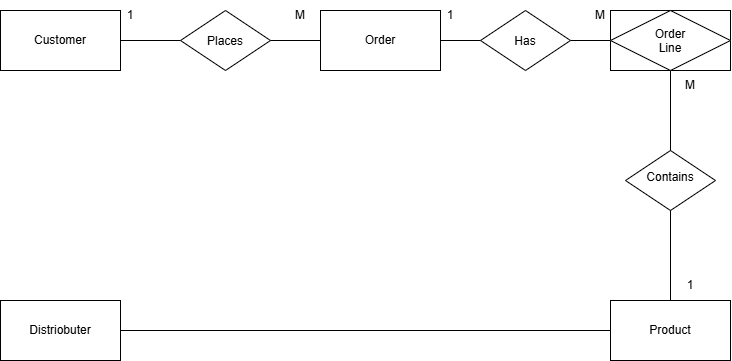

The diagram above was exported from draw.io. Its source (the exported page's mxGraphModel, read from the mxfile embedded in the PNG):
<mxGraphModel dx="1414" dy="785" grid="1" gridSize="10" guides="1" tooltips="1" connect="1" arrows="1" fold="1" page="1" pageScale="1" pageWidth="827" pageHeight="1169" math="0" shadow="0">
  <root>
    <mxCell id="0" />
    <mxCell id="1" parent="0" />
    <mxCell id="l0OnDWvHxnkX3j1I3bOX-10" parent="1" style="rounded=0;whiteSpace=wrap;html=1;" value="Order" vertex="1">
      <mxGeometry height="60" width="120" x="370" y="400" as="geometry" />
    </mxCell>
    <mxCell id="l0OnDWvHxnkX3j1I3bOX-11" parent="1" style="rounded=0;whiteSpace=wrap;html=1;" value="Customer" vertex="1">
      <mxGeometry height="60" width="120" x="50" y="400" as="geometry" />
    </mxCell>
    <mxCell id="l0OnDWvHxnkX3j1I3bOX-13" parent="1" style="rounded=0;whiteSpace=wrap;html=1;" value="Order Line" vertex="1">
      <mxGeometry height="60" width="120" x="660" y="400" as="geometry" />
    </mxCell>
    <mxCell id="l0OnDWvHxnkX3j1I3bOX-14" parent="1" style="rhombus;whiteSpace=wrap;html=1;shapeInside=1;" value="Places" vertex="1">
      <mxGeometry height="60" width="90" x="230" y="400" as="geometry" />
    </mxCell>
    <mxCell id="l0OnDWvHxnkX3j1I3bOX-15" parent="1" style="rhombus;whiteSpace=wrap;html=1;shapeInside=1;" value="Has" vertex="1">
      <mxGeometry height="60" width="90" x="530" y="400" as="geometry" />
    </mxCell>
    <mxCell id="l0OnDWvHxnkX3j1I3bOX-16" parent="1" style="rhombus;whiteSpace=wrap;html=1;shapeInside=1;" value="Contains" vertex="1">
      <mxGeometry height="60" width="90" x="675" y="540" as="geometry" />
    </mxCell>
    <mxCell id="l0OnDWvHxnkX3j1I3bOX-17" parent="1" style="rounded=0;whiteSpace=wrap;html=1;" value="Distriobuter" vertex="1">
      <mxGeometry height="60" width="120" x="50" y="690" as="geometry" />
    </mxCell>
    <mxCell id="l0OnDWvHxnkX3j1I3bOX-18" parent="1" style="rounded=0;whiteSpace=wrap;html=1;" value="Product" vertex="1">
      <mxGeometry height="60" width="120" x="660" y="690" as="geometry" />
    </mxCell>
    <mxCell id="l0OnDWvHxnkX3j1I3bOX-19" edge="1" parent="1" source="l0OnDWvHxnkX3j1I3bOX-17" style="endArrow=none;html=1;rounded=0;exitX=1;exitY=0.5;exitDx=0;exitDy=0;entryX=0;entryY=0.5;entryDx=0;entryDy=0;" target="l0OnDWvHxnkX3j1I3bOX-18" value="">
      <mxGeometry height="50" relative="1" width="50" as="geometry">
        <mxPoint x="460" y="680" as="sourcePoint" />
        <mxPoint x="510" y="630" as="targetPoint" />
      </mxGeometry>
    </mxCell>
    <mxCell id="l0OnDWvHxnkX3j1I3bOX-23" parent="1" style="text;html=1;whiteSpace=wrap;strokeColor=none;fillColor=none;align=center;verticalAlign=middle;rounded=0;" value="1" vertex="1">
      <mxGeometry height="30" width="60" x="150" y="390" as="geometry" />
    </mxCell>
    <mxCell id="l0OnDWvHxnkX3j1I3bOX-24" parent="1" style="text;html=1;whiteSpace=wrap;strokeColor=none;fillColor=none;align=center;verticalAlign=middle;rounded=0;" value="M" vertex="1">
      <mxGeometry height="30" width="60" x="320" y="390" as="geometry" />
    </mxCell>
    <mxCell id="l0OnDWvHxnkX3j1I3bOX-25" parent="1" style="text;html=1;whiteSpace=wrap;strokeColor=none;fillColor=none;align=center;verticalAlign=middle;rounded=0;" value="1" vertex="1">
      <mxGeometry height="30" width="60" x="470" y="390" as="geometry" />
    </mxCell>
    <mxCell id="l0OnDWvHxnkX3j1I3bOX-26" parent="1" style="text;html=1;whiteSpace=wrap;strokeColor=none;fillColor=none;align=center;verticalAlign=middle;rounded=0;" value="M" vertex="1">
      <mxGeometry height="30" width="60" x="620" y="390" as="geometry" />
    </mxCell>
    <mxCell id="l0OnDWvHxnkX3j1I3bOX-27" parent="1" style="text;html=1;whiteSpace=wrap;strokeColor=none;fillColor=none;align=center;verticalAlign=middle;rounded=0;" value="M" vertex="1">
      <mxGeometry height="30" width="60" x="710" y="460" as="geometry" />
    </mxCell>
    <mxCell id="l0OnDWvHxnkX3j1I3bOX-28" parent="1" style="text;html=1;whiteSpace=wrap;strokeColor=none;fillColor=none;align=center;verticalAlign=middle;rounded=0;" value="1" vertex="1">
      <mxGeometry height="30" width="60" x="710" y="660" as="geometry" />
    </mxCell>
    <mxCell id="l0OnDWvHxnkX3j1I3bOX-30" edge="1" parent="1" source="l0OnDWvHxnkX3j1I3bOX-16" style="endArrow=none;html=1;rounded=0;entryX=0.5;entryY=1;entryDx=0;entryDy=0;exitX=0.5;exitY=0;exitDx=0;exitDy=0;" target="l0OnDWvHxnkX3j1I3bOX-13" value="">
      <mxGeometry height="50" relative="1" width="50" as="geometry">
        <mxPoint x="460" y="680" as="sourcePoint" />
        <mxPoint x="510" y="630" as="targetPoint" />
      </mxGeometry>
    </mxCell>
    <mxCell id="l0OnDWvHxnkX3j1I3bOX-31" edge="1" parent="1" source="l0OnDWvHxnkX3j1I3bOX-18" style="endArrow=none;html=1;rounded=0;entryX=0.5;entryY=1;entryDx=0;entryDy=0;" target="l0OnDWvHxnkX3j1I3bOX-16" value="">
      <mxGeometry height="50" relative="1" width="50" as="geometry">
        <mxPoint x="460" y="680" as="sourcePoint" />
        <mxPoint x="510" y="630" as="targetPoint" />
      </mxGeometry>
    </mxCell>
    <mxCell id="l0OnDWvHxnkX3j1I3bOX-32" edge="1" parent="1" source="l0OnDWvHxnkX3j1I3bOX-11" style="endArrow=none;html=1;rounded=0;exitX=1;exitY=0.5;exitDx=0;exitDy=0;entryX=0;entryY=0.5;entryDx=0;entryDy=0;" target="l0OnDWvHxnkX3j1I3bOX-14" value="">
      <mxGeometry height="50" relative="1" width="50" as="geometry">
        <mxPoint x="460" y="680" as="sourcePoint" />
        <mxPoint x="510" y="630" as="targetPoint" />
      </mxGeometry>
    </mxCell>
    <mxCell id="l0OnDWvHxnkX3j1I3bOX-33" edge="1" parent="1" source="l0OnDWvHxnkX3j1I3bOX-14" style="endArrow=none;html=1;rounded=0;exitX=1;exitY=0.5;exitDx=0;exitDy=0;entryX=0;entryY=0.5;entryDx=0;entryDy=0;" target="l0OnDWvHxnkX3j1I3bOX-10" value="">
      <mxGeometry height="50" relative="1" width="50" as="geometry">
        <mxPoint x="460" y="680" as="sourcePoint" />
        <mxPoint x="510" y="630" as="targetPoint" />
      </mxGeometry>
    </mxCell>
    <mxCell id="l0OnDWvHxnkX3j1I3bOX-34" edge="1" parent="1" source="l0OnDWvHxnkX3j1I3bOX-10" style="endArrow=none;html=1;rounded=0;exitX=1;exitY=0.5;exitDx=0;exitDy=0;entryX=0;entryY=0.5;entryDx=0;entryDy=0;" target="l0OnDWvHxnkX3j1I3bOX-15" value="">
      <mxGeometry height="50" relative="1" width="50" as="geometry">
        <mxPoint x="460" y="680" as="sourcePoint" />
        <mxPoint x="510" y="630" as="targetPoint" />
      </mxGeometry>
    </mxCell>
    <mxCell id="l0OnDWvHxnkX3j1I3bOX-35" edge="1" parent="1" source="l0OnDWvHxnkX3j1I3bOX-13" style="endArrow=none;html=1;rounded=0;entryX=1;entryY=0.5;entryDx=0;entryDy=0;" target="l0OnDWvHxnkX3j1I3bOX-15" value="">
      <mxGeometry height="50" relative="1" width="50" as="geometry">
        <mxPoint x="460" y="680" as="sourcePoint" />
        <mxPoint x="510" y="630" as="targetPoint" />
      </mxGeometry>
    </mxCell>
    <mxCell id="l0OnDWvHxnkX3j1I3bOX-36" parent="1" style="rhombus;whiteSpace=wrap;html=1;shapeInside=1;" value="Order Line" vertex="1">
      <mxGeometry height="60" width="120" x="660" y="400" as="geometry" />
    </mxCell>
  </root>
</mxGraphModel>